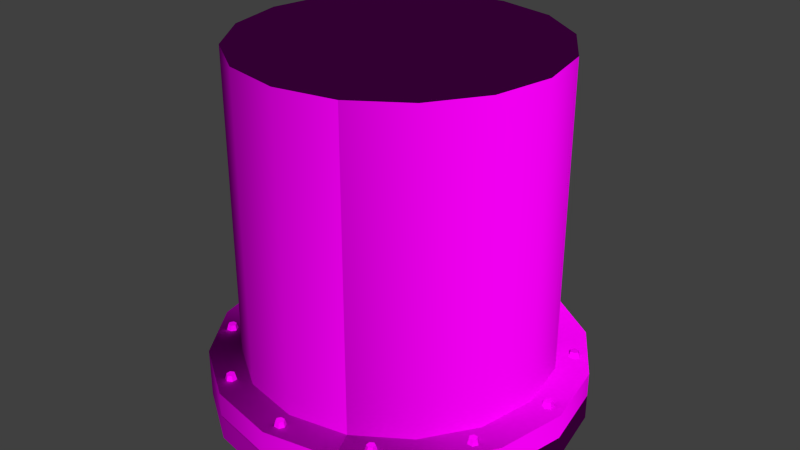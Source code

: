 # Source: decoration_labor_pipe_2.blend  (saved by Blender 2.70.0; exported with 4.5.12 LTS)
import bpy
from mathutils import Matrix  # noqa: F401  (used for matrix-valued properties, if any)

bpy.ops.wm.read_factory_settings(use_empty=True)
scene = bpy.context.scene
scene.name = 'Scene'

# ---- collections
col_collection_1 = bpy.data.collections.new('Collection 1'); scene.collection.children.link(col_collection_1)

# ---- images (referenced by path relative to the original .blend; pixels are not part of the script)
import os
ASSET_DIR = os.environ.get("B2B_ASSET_DIR", "")  # directory of the original .blend (textures are referenced by path, not embedded)
HERE = os.path.dirname(os.path.abspath(__file__))  # packed textures are extracted next to this script under _unpacked/

def load_image(name, relpath, width, height, colorspace="sRGB"):
    """Load a texture the original file referenced (path relative to the .blend, or extracted next to this script)."""
    p = next((c for c in (os.path.join(HERE, relpath), os.path.join(ASSET_DIR, relpath)) if relpath and os.path.exists(c)), "")
    if p:
        img = bpy.data.images.load(p, check_existing=True)
        img.name = name
    else:  # same state as the original file: an image datablock whose file is absent (Cycles renders it pink)
        img = bpy.data.images.new(name, width, height)
        img.source = "FILE"
        img.filepath = "//" + (relpath or name)
    img.colorspace_settings.name = colorspace
    return img
img_decoration_labor_metal_1_diffuse_jpg = load_image('decoration_labor_metal_1_diffuse.jpg', 'Texturen/decoration_labor_metal_1_diffuse.jpg', 1024, 1024, 'sRGB')
img_decoration_labor_metal_1_normal_jpg = load_image('decoration_labor_metal_1_normal.jpg', 'Texturen/decoration_labor_metal_1_normal.jpg', 1024, 1024, 'sRGB')

# ---- materials (node trees are filled in below, after node groups)
mat_decoration_labor_pipe_2_bolts_metal_1 = bpy.data.materials.new('decoration_labor_pipe_2_bolts_metal_1')
mat_decoration_labor_pipe_2_bolts_metal_1.alpha_threshold = 0.0
mat_decoration_labor_pipe_2_bolts_metal_1.roughness = 0.5
mat_decoration_labor_pipe_2_bolts_metal_1.line_color = (0.0, 0.0, 0.0, 1.0)
mat_decoration_labor_pipe_2_base_metal_1 = bpy.data.materials.new('decoration_labor_pipe_2_base_metal_1')
mat_decoration_labor_pipe_2_base_metal_1.alpha_threshold = 0.0
mat_decoration_labor_pipe_2_base_metal_1.roughness = 0.5
mat_decoration_labor_pipe_2_base_metal_1.line_color = (0.0, 0.0, 0.0, 1.0)

# ---- material node trees
mat_decoration_labor_pipe_2_bolts_metal_1.use_nodes = True; mat_decoration_labor_pipe_2_bolts_metal_1.node_tree.nodes.clear()
_N = mat_decoration_labor_pipe_2_bolts_metal_1.node_tree.nodes; _L = mat_decoration_labor_pipe_2_bolts_metal_1.node_tree.links
n0 = _N.new('ShaderNodeOutputMaterial'); n0.name = 'Material Output'; n0.location = (300, 300)
n1 = _N.new('ShaderNodeBsdfDiffuse'); n1.name = 'Diffuse BSDF'; n1.location = (10, 300)
n2 = _N.new('ShaderNodeTexCoord'); n2.name = 'Texture Coordinate'; n2.location = (-693, 326)
n3 = _N.new('ShaderNodeTexImage'); n3.name = 'Image Texture'; n3.location = (-250, 281)
n3.width = 140
n3.image = img_decoration_labor_metal_1_diffuse_jpg
_L.new(n1.outputs[0], n0.inputs[0])
_L.new(n2.outputs[2], n3.inputs[0])
_L.new(n3.outputs[0], n1.inputs[0])
n0.is_active_output = True
mat_decoration_labor_pipe_2_base_metal_1.use_nodes = True; mat_decoration_labor_pipe_2_base_metal_1.node_tree.nodes.clear()
_N = mat_decoration_labor_pipe_2_base_metal_1.node_tree.nodes; _L = mat_decoration_labor_pipe_2_base_metal_1.node_tree.links
n0 = _N.new('ShaderNodeOutputMaterial'); n0.name = 'Material Output'; n0.location = (300, 300)
n1 = _N.new('ShaderNodeTexCoord'); n1.name = 'Texture Coordinate'; n1.location = (-629, 300)
n2 = _N.new('ShaderNodeTexImage'); n2.name = 'Image Texture'; n2.location = (-336, 287)
n2.width = 140
n2.image = img_decoration_labor_metal_1_diffuse_jpg
n3 = _N.new('ShaderNodeTexImage'); n3.name = 'Image Texture.001'; n3.location = (-333, -9)
n3.width = 140
n3.image = img_decoration_labor_metal_1_normal_jpg
n4 = _N.new('ShaderNodeNormalMap'); n4.name = 'Normal Map'; n4.location = (-143, -11)
n5 = _N.new('ShaderNodeBsdfDiffuse'); n5.name = 'Diffuse BSDF'; n5.location = (93, 204)
_L.new(n5.outputs[0], n0.inputs[0])
_L.new(n1.outputs[2], n2.inputs[0])
_L.new(n2.outputs[0], n5.inputs[0])
_L.new(n3.outputs[0], n4.inputs[1])
_L.new(n4.outputs[0], n5.inputs[2])
n0.is_active_output = True

# ---- world
world_world = bpy.data.worlds.new('World'); scene.world = world_world
world_world.color = (0.05088, 0.05088, 0.05088)
world_world.use_sun_shadow = False
world_world.sun_shadow_jitter_overblur = 0.0
world_world.cycles.sampling_method = 'MANUAL'
world_world.cycles.sample_map_resolution = 256

# ---- meshes
me_cylinder_003 = bpy.data.meshes.new('Cylinder.003')
me_cylinder_003.from_pydata([(0.9573, 0.5419, -0.3028), (0.9192, 0.608, -0.3028), (0.9192, 0.5419, -0.3028), (0.9001, 0.5749, -0.3028), (0.9573, 0.608, -0.3028), (0.9763, 0.5749, -0.3028), (0.9522, 0.5508, -0.264), (0.9243, 0.5508, -0.264), (0.9104, 0.5749, -0.264), (0.9243, 0.5991, -0.264), (0.9522, 0.5991, -0.264), (0.9661, 0.5749, -0.264), (0.5581, 0.948, -0.3028), (0.492, 0.9861, -0.3028), (0.5251, 0.9289, -0.3028), (0.492, 0.948, -0.3028), (0.5251, 1.005, -0.3028), (0.5581, 0.9861, -0.3028), (0.5492, 0.9531, -0.264), (0.5251, 0.9392, -0.264), (0.5009, 0.9531, -0.264), (0.5009, 0.981, -0.264), (0.5251, 0.9949, -0.264), (0.5492, 0.981, -0.264), (-0.5419, 0.9573, -0.3028), (-0.608, 0.9192, -0.3028), (-0.5419, 0.9192, -0.3028), (-0.5749, 0.9001, -0.3028), (-0.608, 0.9573, -0.3028), (-0.5749, 0.9763, -0.3028), (-0.5508, 0.9522, -0.264), (-0.5508, 0.9243, -0.264), (-0.5749, 0.9104, -0.264), (-0.5991, 0.9243, -0.264), (-0.5991, 0.9522, -0.264), (-0.5749, 0.9661, -0.264), (-0.948, 0.5581, -0.3028), (-0.9861, 0.492, -0.3028), (-0.9289, 0.5251, -0.3028), (-0.948, 0.492, -0.3028), (-1.005, 0.5251, -0.3028), (-0.9861, 0.5581, -0.3028), (-0.9531, 0.5492, -0.264), (-0.9392, 0.5251, -0.264), (-0.9531, 0.5009, -0.264), (-0.981, 0.5009, -0.264), (-0.9949, 0.5251, -0.264), (-0.981, 0.5492, -0.264), (-0.9573, -0.5419, -0.3028), (-0.9192, -0.608, -0.3028), (-0.9192, -0.5419, -0.3028), (-0.9001, -0.5749, -0.3028), (-0.9573, -0.608, -0.3028), (-0.9763, -0.5749, -0.3028), (-0.9522, -0.5508, -0.264), (-0.9243, -0.5508, -0.264), (-0.9104, -0.5749, -0.264), (-0.9243, -0.5991, -0.264), (-0.9522, -0.5991, -0.264), (-0.9661, -0.5749, -0.264), (-0.5581, -0.948, -0.3028), (-0.492, -0.9861, -0.3028), (-0.5251, -0.9289, -0.3028), (-0.492, -0.948, -0.3028), (-0.5251, -1.005, -0.3028), (-0.5581, -0.9861, -0.3028), (-0.5492, -0.9531, -0.264), (-0.5251, -0.9392, -0.264), (-0.5009, -0.9531, -0.264), (-0.5009, -0.981, -0.264), (-0.5251, -0.9949, -0.264), (-0.5492, -0.981, -0.264), (0.5419, -0.9573, -0.3028), (0.6079, -0.9192, -0.3028), (0.5419, -0.9192, -0.3028), (0.5749, -0.9001, -0.3028), (0.6079, -0.9573, -0.3028), (0.5749, -0.9763, -0.3028), (0.5508, -0.9522, -0.264), (0.5508, -0.9243, -0.264), (0.5749, -0.9104, -0.264), (0.5991, -0.9243, -0.264), (0.5991, -0.9522, -0.264), (0.5749, -0.9661, -0.264), (0.948, -0.5581, -0.3028), (0.9861, -0.492, -0.3028), (0.9289, -0.5251, -0.3028), (0.948, -0.492, -0.3028), (1.005, -0.5251, -0.3028), (0.9861, -0.5581, -0.3028), (0.9531, -0.5492, -0.264), (0.9392, -0.5251, -0.264), (0.9531, -0.5009, -0.264), (0.981, -0.5009, -0.264), (0.9949, -0.5251, -0.264), (0.981, -0.5492, -0.264), (1.1, -0.009315, -0.3028), (1.1, 0.06692, -0.3028), (1.067, 0.009742, -0.3028), (1.067, 0.04786, -0.3028), (1.133, 0.04786, -0.3028), (1.133, 0.009742, -0.3028), (1.1, 0.0009375, -0.264), (1.076, 0.01487, -0.264), (1.076, 0.04273, -0.264), (1.1, 0.05666, -0.264), (1.124, 0.04273, -0.264), (1.124, 0.01487, -0.264), (0.009314, 1.1, -0.3028), (-0.06692, 1.1, -0.3028), (-0.009744, 1.067, -0.3028), (-0.04786, 1.067, -0.3028), (-0.04786, 1.133, -0.3028), (-0.009743, 1.133, -0.3028), (-0.0009387, 1.1, -0.264), (-0.01487, 1.076, -0.264), (-0.04273, 1.076, -0.264), (-0.05666, 1.1, -0.264), (-0.04273, 1.124, -0.264), (-0.01487, 1.124, -0.264), (-1.1, 0.009313, -0.3028), (-1.1, -0.06692, -0.3028), (-1.067, -0.009745, -0.3028), (-1.067, -0.04786, -0.3028), (-1.133, -0.04786, -0.3028), (-1.133, -0.009744, -0.3028), (-1.1, -0.0009399, -0.264), (-1.076, -0.01487, -0.264), (-1.076, -0.04273, -0.264), (-1.1, -0.05667, -0.264), (-1.124, -0.04273, -0.264), (-1.124, -0.01487, -0.264), (-0.009312, -1.1, -0.3028), (0.06692, -1.1, -0.3028), (0.009746, -1.067, -0.3028), (0.04786, -1.067, -0.3028), (0.04786, -1.133, -0.3028), (0.009745, -1.133, -0.3028), (0.0009412, -1.1, -0.264), (0.01487, -1.076, -0.264), (0.04274, -1.076, -0.264), (0.05667, -1.1, -0.264), (0.04273, -1.124, -0.264), (0.01487, -1.124, -0.264)], [], [(2, 0, 6, 7), (1, 3, 8, 9), (4, 1, 9, 10), (0, 5, 11, 6), (7, 6, 11, 10, 9, 8), (5, 4, 10, 11), (3, 2, 7, 8), (14, 12, 18, 19), (13, 15, 20, 21), (16, 13, 21, 22), (12, 17, 23, 18), (19, 18, 23, 22, 21, 20), (17, 16, 22, 23), (15, 14, 19, 20), (26, 24, 30, 31), (25, 27, 32, 33), (28, 25, 33, 34), (24, 29, 35, 30), (31, 30, 35, 34, 33, 32), (29, 28, 34, 35), (27, 26, 31, 32), (38, 36, 42, 43), (37, 39, 44, 45), (40, 37, 45, 46), (36, 41, 47, 42), (43, 42, 47, 46, 45, 44), (41, 40, 46, 47), (39, 38, 43, 44), (50, 48, 54, 55), (49, 51, 56, 57), (52, 49, 57, 58), (48, 53, 59, 54), (55, 54, 59, 58, 57, 56), (53, 52, 58, 59), (51, 50, 55, 56), (62, 60, 66, 67), (61, 63, 68, 69), (64, 61, 69, 70), (60, 65, 71, 66), (67, 66, 71, 70, 69, 68), (65, 64, 70, 71), (63, 62, 67, 68), (74, 72, 78, 79), (73, 75, 80, 81), (76, 73, 81, 82), (72, 77, 83, 78), (79, 78, 83, 82, 81, 80), (77, 76, 82, 83), (75, 74, 79, 80), (86, 84, 90, 91), (85, 87, 92, 93), (88, 85, 93, 94), (84, 89, 95, 90), (91, 90, 95, 94, 93, 92), (89, 88, 94, 95), (87, 86, 91, 92), (98, 96, 102, 103), (97, 99, 104, 105), (100, 97, 105, 106), (96, 101, 107, 102), (103, 102, 107, 106, 105, 104), (101, 100, 106, 107), (99, 98, 103, 104), (110, 108, 114, 115), (109, 111, 116, 117), (112, 109, 117, 118), (108, 113, 119, 114), (115, 114, 119, 118, 117, 116), (113, 112, 118, 119), (111, 110, 115, 116), (122, 120, 126, 127), (121, 123, 128, 129), (124, 121, 129, 130), (120, 125, 131, 126), (127, 126, 131, 130, 129, 128), (125, 124, 130, 131), (123, 122, 127, 128), (134, 132, 138, 139), (133, 135, 140, 141), (136, 133, 141, 142), (132, 137, 143, 138), (139, 138, 143, 142, 141, 140), (137, 136, 142, 143), (135, 134, 139, 140)])
_uv = me_cylinder_003.uv_layers.new(name='UVMap')
_uv.uv.foreach_set('vector', [0.4199, 0.8126, 0.4199, 0.8514, 0.3946, 0.8385, 0.3931, 0.8263, 0.3436, 0.8102, 0.3843, 0.7895, 0.3818, 0.8217, 0.3724, 0.8287, 0.3436, 0.8597, 0.3436, 0.8102, 0.3724, 0.8287, 0.3736, 0.8394, 0.4199, 0.8514, 0.3881, 0.8759, 0.3838, 0.8443, 0.3946, 0.8385, 0.3931, 0.8263, 0.3946, 0.8385, 0.3838, 0.8443, 0.3736, 0.8394, 0.3724, 0.8287, 0.3818, 0.8217, 0.3881, 0.8759, 0.3436, 0.8597, 0.3736, 0.8394, 0.3838, 0.8443, 0.3843, 0.7895, 0.4199, 0.8126, 0.3931, 0.8263, 0.3818, 0.8217, 0.1165, 0.8764, 0.1553, 0.8764, 0.1424, 0.9017, 0.1302, 0.9032, 0.1141, 0.9527, 0.09347, 0.912, 0.1256, 0.9145, 0.1327, 0.9239, 0.1637, 0.9527, 0.1141, 0.9527, 0.1327, 0.9239, 0.1434, 0.9227, 0.1553, 0.8764, 0.1798, 0.9082, 0.1482, 0.9125, 0.1424, 0.9017, 0.1302, 0.9032, 0.1424, 0.9017, 0.1482, 0.9125, 0.1434, 0.9227, 0.1327, 0.9239, 0.1256, 0.9145, 0.1798, 0.9082, 0.1637, 0.9527, 0.1434, 0.9227, 0.1482, 0.9125, 0.09347, 0.912, 0.1165, 0.8764, 0.1302, 0.9032, 0.1256, 0.9145, 0.3435, 0.8128, 0.3433, 0.8519, 0.318, 0.8388, 0.3164, 0.8264, 0.2672, 0.8096, 0.3078, 0.7895, 0.3049, 0.8217, 0.2953, 0.8283, 0.2672, 0.8587, 0.2672, 0.8096, 0.2953, 0.8283, 0.2972, 0.8387, 0.3433, 0.8519, 0.3111, 0.8762, 0.3072, 0.8446, 0.318, 0.8388, 0.3164, 0.8264, 0.318, 0.8388, 0.3072, 0.8446, 0.2972, 0.8387, 0.2953, 0.8283, 0.3049, 0.8217, 0.3111, 0.8762, 0.2672, 0.8587, 0.2972, 0.8387, 0.3072, 0.8446, 0.3078, 0.7895, 0.3435, 0.8128, 0.3164, 0.8264, 0.3049, 0.8217, 0.2437, 0.8658, 0.2046, 0.8657, 0.2177, 0.8404, 0.2301, 0.8388, 0.2469, 0.7895, 0.267, 0.8302, 0.2348, 0.8273, 0.2282, 0.8177, 0.1978, 0.7895, 0.2469, 0.7895, 0.2282, 0.8177, 0.2178, 0.8196, 0.2046, 0.8657, 0.1803, 0.8335, 0.2119, 0.8296, 0.2177, 0.8404, 0.2301, 0.8388, 0.2177, 0.8404, 0.2119, 0.8296, 0.2178, 0.8196, 0.2282, 0.8177, 0.2348, 0.8273, 0.1803, 0.8335, 0.1978, 0.7895, 0.2178, 0.8196, 0.2119, 0.8296, 0.267, 0.8302, 0.2437, 0.8658, 0.2301, 0.8388, 0.2348, 0.8273, 0.2672, 0.7663, 0.2672, 0.7275, 0.2924, 0.7404, 0.294, 0.7526, 0.3434, 0.7687, 0.3028, 0.7893, 0.3052, 0.7572, 0.3147, 0.7501, 0.3434, 0.7192, 0.3434, 0.7687, 0.3147, 0.7501, 0.3135, 0.7394, 0.2672, 0.7275, 0.299, 0.703, 0.3033, 0.7346, 0.2924, 0.7404, 0.294, 0.7526, 0.2924, 0.7404, 0.3033, 0.7346, 0.3135, 0.7394, 0.3147, 0.7501, 0.3052, 0.7572, 0.299, 0.703, 0.3434, 0.7192, 0.3135, 0.7394, 0.3033, 0.7346, 0.3028, 0.7893, 0.2672, 0.7663, 0.294, 0.7526, 0.3052, 0.7572, 0.2437, 0.7893, 0.2046, 0.7892, 0.2177, 0.7639, 0.2301, 0.7623, 0.2469, 0.713, 0.267, 0.7537, 0.2348, 0.7508, 0.2282, 0.7412, 0.1978, 0.713, 0.2469, 0.713, 0.2282, 0.7412, 0.2178, 0.7431, 0.2046, 0.7892, 0.1803, 0.757, 0.2119, 0.7531, 0.2177, 0.7639, 0.2301, 0.7623, 0.2177, 0.7639, 0.2119, 0.7531, 0.2178, 0.7431, 0.2282, 0.7412, 0.2348, 0.7508, 0.1803, 0.757, 0.1978, 0.713, 0.2178, 0.7431, 0.2119, 0.7531, 0.267, 0.7537, 0.2437, 0.7893, 0.2301, 0.7623, 0.2348, 0.7508, 0.3436, 0.7663, 0.3437, 0.7275, 0.3689, 0.7404, 0.3704, 0.7526, 0.4199, 0.7687, 0.3792, 0.7893, 0.3817, 0.7572, 0.3912, 0.7501, 0.4199, 0.7192, 0.4199, 0.7687, 0.3912, 0.7501, 0.39, 0.7394, 0.3437, 0.7275, 0.3754, 0.703, 0.3798, 0.7346, 0.3689, 0.7404, 0.3704, 0.7526, 0.3689, 0.7404, 0.3798, 0.7346, 0.39, 0.7394, 0.3912, 0.7501, 0.3817, 0.7572, 0.3754, 0.703, 0.4199, 0.7192, 0.39, 0.7394, 0.3798, 0.7346, 0.3792, 0.7893, 0.3436, 0.7663, 0.3704, 0.7526, 0.3817, 0.7572, 0.1167, 0.713, 0.1558, 0.7132, 0.1427, 0.7385, 0.1304, 0.7401, 0.1135, 0.7893, 0.09347, 0.7487, 0.1257, 0.7516, 0.1322, 0.7612, 0.1626, 0.7893, 0.1135, 0.7893, 0.1322, 0.7612, 0.1426, 0.7593, 0.1558, 0.7132, 0.1801, 0.7454, 0.1485, 0.7493, 0.1427, 0.7385, 0.1304, 0.7401, 0.1427, 0.7385, 0.1485, 0.7493, 0.1426, 0.7593, 0.1322, 0.7612, 0.1257, 0.7516, 0.1801, 0.7454, 0.1626, 0.7893, 0.1426, 0.7593, 0.1485, 0.7493, 0.09347, 0.7487, 0.1167, 0.713, 0.1304, 0.7401, 0.1257, 0.7516, 0.09347, 0.8529, 0.09366, 0.8138, 0.1189, 0.827, 0.1205, 0.8393, 0.1698, 0.8562, 0.1292, 0.8762, 0.132, 0.844, 0.1416, 0.8374, 0.1698, 0.807, 0.1698, 0.8562, 0.1416, 0.8374, 0.1397, 0.8271, 0.09366, 0.8138, 0.1258, 0.7895, 0.1297, 0.8212, 0.1189, 0.827, 0.1205, 0.8393, 0.1189, 0.827, 0.1297, 0.8212, 0.1397, 0.8271, 0.1416, 0.8374, 0.132, 0.844, 0.1258, 0.7895, 0.1698, 0.807, 0.1397, 0.8271, 0.1297, 0.8212, 0.1292, 0.8762, 0.09347, 0.8529, 0.1205, 0.8393, 0.132, 0.844, 0.1734, 0.6506, 0.1734, 0.6898, 0.1465, 0.6755, 0.1481, 0.6631, 0.101, 0.641, 0.1423, 0.6266, 0.137, 0.6569, 0.1265, 0.6627, 0.09347, 0.6896, 0.101, 0.641, 0.1265, 0.6627, 0.1262, 0.6733, 0.1734, 0.6898, 0.1363, 0.7129, 0.1354, 0.6793, 0.1465, 0.6755, 0.1481, 0.6631, 0.1465, 0.6755, 0.1354, 0.6793, 0.1262, 0.6733, 0.1265, 0.6627, 0.137, 0.6569, 0.1363, 0.7129, 0.09347, 0.6896, 0.1262, 0.6733, 0.1354, 0.6793, 0.1423, 0.6266, 0.1734, 0.6506, 0.1481, 0.6631, 0.137, 0.6569, 0.2508, 0.6467, 0.2508, 0.6886, 0.2245, 0.6752, 0.2231, 0.6637, 0.1753, 0.6454, 0.2132, 0.6266, 0.2126, 0.6566, 0.2024, 0.6634, 0.1736, 0.6932, 0.1753, 0.6454, 0.2024, 0.6634, 0.204, 0.6742, 0.2508, 0.6886, 0.2169, 0.7127, 0.2138, 0.6805, 0.2245, 0.6752, 0.2231, 0.6637, 0.2245, 0.6752, 0.2138, 0.6805, 0.204, 0.6742, 0.2024, 0.6634, 0.2126, 0.6566, 0.2169, 0.7127, 0.1736, 0.6932, 0.204, 0.6742, 0.2138, 0.6805, 0.2132, 0.6266, 0.2508, 0.6467, 0.2231, 0.6637, 0.2126, 0.6566, 0.1803, 0.9293, 0.1804, 0.8905, 0.2056, 0.9035, 0.2071, 0.9157, 0.2566, 0.9318, 0.2159, 0.9524, 0.2184, 0.9203, 0.2279, 0.9132, 0.2566, 0.8822, 0.2566, 0.9318, 0.2279, 0.9132, 0.2267, 0.9025, 0.1804, 0.8905, 0.2121, 0.866, 0.2164, 0.8977, 0.2056, 0.9035, 0.2071, 0.9157, 0.2056, 0.9035, 0.2164, 0.8977, 0.2267, 0.9025, 0.2279, 0.9132, 0.2184, 0.9203, 0.2121, 0.866, 0.2566, 0.8822, 0.2267, 0.9025, 0.2164, 0.8977, 0.2159, 0.9524, 0.1803, 0.9293, 0.2071, 0.9157, 0.2184, 0.9203])
me_cylinder_003.materials.append(mat_decoration_labor_pipe_2_bolts_metal_1)
me_cylinder_003.use_remesh_preserve_volume = False
me_cylinder_003.use_remesh_preserve_attributes = False
me_cylinder_003.use_mirror_vertex_groups = False
me_cylinder_003.update()
me_cylinder_017 = bpy.data.meshes.new('Cylinder.017')
me_cylinder_017.from_pydata([(1.518e-06, 1.0, 1.0), (-1.518e-06, 1.0, -1.0), (-0.3827, 0.9239, 1.0), (-0.3827, 0.9239, -1.0), (-0.7071, 0.7071, 1.0), (-0.7071, 0.7071, -1.0), (-0.9239, 0.3827, 1.0), (-0.9239, 0.3827, -1.0), (-1.0, -4.371e-08, 1.0), (-1.0, -4.371e-08, -1.0), (-0.9239, -0.3827, 1.0), (-0.9239, -0.3827, -1.0), (-0.7071, -0.7071, 1.0), (-0.7071, -0.7071, -1.0), (-0.3827, -0.9239, 1.0), (-0.3827, -0.9239, -1.0), (1.367e-06, -1.0, 1.0), (-1.669e-06, -1.0, -1.0), (0.3827, -0.9239, 1.0), (0.3827, -0.9239, -1.0), (0.7071, -0.7071, 1.0), (0.7071, -0.7071, -1.0), (0.9239, -0.3827, 1.0), (0.9239, -0.3827, -1.0), (1.0, 1.192e-08, 1.0), (1.0, 1.192e-08, -1.0), (0.9239, 0.3827, 1.0), (0.9239, 0.3827, -1.0), (0.7071, 0.7071, 1.0), (0.7071, 0.7071, -1.0), (0.3827, 0.9239, 1.0), (0.3827, 0.9239, -1.0), (-1.51e-06, 1.209, -1.0), (-0.4625, 1.117, -1.0), (-0.8547, 0.8547, -1.0), (-1.117, 0.4625, -1.0), (-1.209, -5.517e-08, -1.0), (-1.117, -0.4625, -1.0), (-0.8547, -0.8547, -1.0), (-0.4625, -1.117, -1.0), (-1.693e-06, -1.209, -1.0), (0.4625, -1.117, -1.0), (0.8547, -0.8547, -1.0), (1.117, -0.4625, -1.0), (1.209, 1.208e-08, -1.0), (1.117, 0.4625, -1.0), (0.8547, 0.8547, -1.0), (0.4625, 1.117, -1.0), (-1.731e-06, 1.209, -1.161), (-0.4625, 1.117, -1.161), (-0.8547, 0.8547, -1.161), (-1.117, 0.4625, -1.161), (-1.209, -5.517e-08, -1.161), (-1.117, -0.4625, -1.161), (-0.8547, -0.8547, -1.161), (-0.4625, -1.117, -1.161), (-1.914e-06, -1.209, -1.161), (0.4625, -1.117, -1.161), (0.8547, -0.8547, -1.161), (1.117, -0.4625, -1.161), (1.209, 1.208e-08, -1.161), (1.117, 0.4625, -1.161), (0.8547, 0.8547, -1.161), (0.4625, 1.117, -1.161), (-1.748e-06, 1.209, -1.164), (-0.4625, 1.117, -1.164), (-0.8547, 0.8547, -1.164), (-1.117, 0.4625, -1.164), (-1.209, -5.517e-08, -1.164), (-1.117, -0.4625, -1.164), (-0.8547, -0.8547, -1.164), (-0.4625, -1.117, -1.164), (-1.93e-06, -1.209, -1.164), (0.4625, -1.117, -1.164), (0.8547, -0.8547, -1.164), (1.117, -0.4625, -1.164), (1.209, 1.208e-08, -1.164), (1.117, 0.4625, -1.164), (0.8547, 0.8547, -1.164), (0.4625, 1.117, -1.164), (-1.987e-06, 1.209, -1.326), (-0.4625, 1.117, -1.326), (-0.8547, 0.8547, -1.326), (-1.117, 0.4625, -1.326), (-1.209, -5.517e-08, -1.326), (-1.117, -0.4625, -1.326), (-0.8547, -0.8547, -1.326), (-0.4625, -1.117, -1.326), (-2.17e-06, -1.209, -1.326), (0.4625, -1.117, -1.326), (0.8547, -0.8547, -1.326), (1.117, -0.4625, -1.326), (1.209, 1.208e-08, -1.326), (1.117, 0.4625, -1.326), (0.8547, 0.8547, -1.326), (0.4625, 1.117, -1.326), (-2.022e-06, -3.725e-09, -1.326)], [], [(0, 1, 3, 2), (2, 3, 5, 4), (4, 5, 7, 6), (6, 7, 9, 8), (8, 9, 11, 10), (10, 11, 13, 12), (12, 13, 15, 14), (14, 15, 17, 16), (16, 17, 19, 18), (18, 19, 21, 20), (20, 21, 23, 22), (22, 23, 25, 24), (24, 25, 27, 26), (26, 27, 29, 28), (21, 19, 41, 42), (30, 31, 1, 0), (28, 29, 31, 30), (0, 2, 4, 6, 8, 10, 12, 14, 16, 18, 20, 22, 24, 26, 28, 30), (36, 35, 51, 52), (5, 3, 33, 34), (27, 25, 44, 45), (11, 9, 36, 37), (1, 31, 47, 32), (3, 1, 32, 33), (17, 15, 39, 40), (23, 21, 42, 43), (7, 5, 34, 35), (29, 27, 45, 46), (13, 11, 37, 38), (19, 17, 40, 41), (25, 23, 43, 44), (9, 7, 35, 36), (31, 29, 46, 47), (15, 13, 38, 39), (47, 46, 62, 63), (34, 33, 49, 50), (45, 44, 60, 61), (43, 42, 58, 59), (41, 40, 56, 57), (39, 38, 54, 55), (37, 36, 52, 53), (32, 47, 63, 48), (35, 34, 50, 51), (46, 45, 61, 62), (33, 32, 48, 49), (44, 43, 59, 60), (42, 41, 57, 58), (40, 39, 55, 56), (38, 37, 53, 54), (72, 71, 87, 88), (70, 69, 85, 86), (68, 67, 83, 84), (79, 78, 94, 95), (66, 65, 81, 82), (77, 76, 92, 93), (75, 74, 90, 91), (73, 72, 88, 89), (71, 70, 86, 87), (69, 68, 84, 85), (64, 79, 95, 80), (67, 66, 82, 83), (78, 77, 93, 94), (65, 64, 80, 81), (76, 75, 91, 92), (74, 73, 89, 90), (85, 84, 96), (88, 87, 96), (83, 82, 96), (90, 89, 96), (81, 80, 96), (84, 83, 96), (82, 81, 96), (91, 90, 96), (87, 86, 96), (80, 95, 96), (94, 93, 96), (86, 85, 96), (92, 91, 96), (95, 94, 96), (93, 92, 96), (89, 88, 96)])
me_cylinder_017.polygons.foreach_set('use_smooth', [True] * 81)
_uv = me_cylinder_017.uv_layers.new(name='UVMap')
_uv.uv.foreach_set('vector', [0.4663, -0.2132, 0.4874, 0.2721, 0.3891, 0.2727, 0.3804, -0.2096, 0.3804, -0.2096, 0.3891, 0.2727, 0.2915, 0.2708, 0.2951, -0.2081, 0.2951, -0.2081, 0.2915, 0.2708, 0.1947, 0.2664, 0.2104, -0.2088, 0.2104, -0.2088, 0.1947, 0.2664, 0.09879, 0.2595, 0.1263, -0.2116, 0.1263, -0.2116, 0.09879, 0.2595, 0.003866, 0.25, 0.04288, -0.2165, 0.04288, -0.2165, 0.003866, 0.25, -0.08981, 0.2378, -0.03976, -0.2234, -0.03976, -0.2234, -0.08981, 0.2378, -0.1817, 0.2225, -0.1216, -0.2323, -0.1216, -0.2323, -0.1817, 0.2225, -0.2705, 0.2037, -0.2027, -0.243, -0.2027, -0.243, -0.2705, 0.2037, -0.3536, 0.1781, -0.2831, -0.2554, 1.082, -0.2999, 1.177, 0.1737, 1.084, 0.2037, 0.9897, -0.2815, 0.9897, -0.2815, 1.084, 0.2037, 0.9861, 0.2258, 0.9019, -0.2649, 0.9019, -0.2649, 0.9861, 0.2258, 0.8863, 0.2421, 0.8142, -0.2502, 0.8142, -0.2502, 0.8863, 0.2421, 0.786, 0.2542, 0.7267, -0.2376, 0.7267, -0.2376, 0.786, 0.2542, 0.6859, 0.263, 0.6395, -0.2272, 1.084, 0.2037, 1.177, 0.1737, 1.202, 0.2191, 1.097, 0.253, 0.5527, -0.2191, 0.5864, 0.2689, 0.4874, 0.2721, 0.4663, -0.2132, 0.6395, -0.2272, 0.6859, 0.263, 0.5864, 0.2689, 0.5527, -0.2191, -0.1093, 0.3563, -0.02476, 0.3913, 0.03998, 0.4561, 0.07501, 0.5407, 0.07501, 0.6322, 0.03998, 0.7168, -0.02476, 0.7815, -0.1093, 0.8166, -0.2009, 0.8166, -0.2855, 0.7815, -0.3502, 0.7168, -0.3852, 0.6322, -0.3852, 0.5407, -0.3502, 0.4561, -0.2855, 0.3913, -0.2009, 0.3563, 0.09375, 0.3061, 0.1909, 0.3135, 0.1891, 0.3477, 0.09102, 0.34, 0.2915, 0.2708, 0.3891, 0.2727, 0.3877, 0.3207, 0.2889, 0.3183, 0.786, 0.2542, 0.8863, 0.2421, 0.8922, 0.2915, 0.7901, 0.3034, 0.003866, 0.25, 0.09879, 0.2595, 0.09375, 0.3061, -0.00248, 0.2961, 0.4874, 0.2721, 0.5864, 0.2689, 0.5876, 0.3175, 0.4873, 0.3204, 0.3891, 0.2727, 0.4874, 0.2721, 0.4873, 0.3204, 0.3877, 0.3207, -0.2705, 0.2037, -0.1817, 0.2225, -0.1913, 0.2668, -0.2828, 0.2452, 0.9861, 0.2258, 1.084, 0.2037, 1.097, 0.253, 0.9947, 0.2752, 0.1947, 0.2664, 0.2915, 0.2708, 0.2889, 0.3183, 0.1909, 0.3135, 0.6859, 0.263, 0.786, 0.2542, 0.7901, 0.3034, 0.6885, 0.312, -0.08981, 0.2378, 0.003866, 0.25, -0.00248, 0.2961, -0.09763, 0.2832, -0.3536, 0.1781, -0.2705, 0.2037, -0.2828, 0.2452, -0.3742, 0.2142, 0.8863, 0.2421, 0.9861, 0.2258, 0.9947, 0.2752, 0.8922, 0.2915, 0.09879, 0.2595, 0.1947, 0.2664, 0.1909, 0.3135, 0.09375, 0.3061, 0.5864, 0.2689, 0.6859, 0.263, 0.6885, 0.312, 0.5876, 0.3175, -0.1817, 0.2225, -0.08981, 0.2378, -0.09763, 0.2832, -0.1913, 0.2668, 0.5876, 0.3175, 0.6885, 0.312, 0.6913, 0.3474, 0.5894, 0.3528, 0.2889, 0.3183, 0.3877, 0.3207, 0.3877, 0.3554, 0.288, 0.3528, 0.7901, 0.3034, 0.8922, 0.2915, 0.8975, 0.3275, 0.794, 0.3392, 0.9947, 0.2752, 1.097, 0.253, 1.107, 0.2883, 1.002, 0.3112, -0.3742, 0.2142, -0.2828, 0.2452, -0.2915, 0.2776, -0.3852, 0.2475, -0.1913, 0.2668, -0.09763, 0.2832, -0.1025, 0.3164, -0.1977, 0.2995, -0.00248, 0.2961, 0.09375, 0.3061, 0.09102, 0.34, -0.006185, 0.3297, 0.4873, 0.3204, 0.5876, 0.3175, 0.5894, 0.3528, 0.4882, 0.3554, 0.1909, 0.3135, 0.2889, 0.3183, 0.288, 0.3528, 0.1891, 0.3477, 0.6885, 0.312, 0.7901, 0.3034, 0.794, 0.3392, 0.6913, 0.3474, 0.3877, 0.3207, 0.4873, 0.3204, 0.4882, 0.3554, 0.3877, 0.3554, 0.8922, 0.2915, 0.9947, 0.2752, 1.002, 0.3112, 0.8975, 0.3275, 1.097, 0.253, 1.202, 0.2191, 1.213, 0.2553, 1.107, 0.2883, -0.2828, 0.2452, -0.1913, 0.2668, -0.1977, 0.2995, -0.2915, 0.2776, -0.09763, 0.2832, -0.00248, 0.2961, -0.006185, 0.3297, -0.1025, 0.3164, 1.275, 0.8555, 1.164, 0.8555, 1.164, 0.8175, 1.275, 0.8175, 1.053, 0.8555, 0.9426, 0.8555, 0.9426, 0.8175, 1.053, 0.8175, 0.832, 0.8554, 0.7213, 0.8554, 0.7213, 0.8175, 0.832, 0.8175, 0.2787, 0.8555, 0.168, 0.8555, 0.168, 0.8175, 0.2787, 0.8175, 0.6107, 0.8555, 0.5, 0.8555, 0.5, 0.8175, 0.6106, 0.8175, 0.05736, 0.8555, -0.05329, 0.8555, -0.05329, 0.8176, 0.05736, 0.8176, -0.1639, 0.8556, -0.2746, 0.8556, -0.2746, 0.8176, -0.1639, 0.8176, 1.385, 0.8555, 1.275, 0.8555, 1.275, 0.8175, 1.385, 0.8176, 1.164, 0.8555, 1.053, 0.8555, 1.053, 0.8175, 1.164, 0.8175, 0.9426, 0.8555, 0.832, 0.8554, 0.832, 0.8175, 0.9426, 0.8175, 0.3893, 0.8555, 0.2787, 0.8555, 0.2787, 0.8175, 0.3893, 0.8175, 0.7213, 0.8554, 0.6107, 0.8555, 0.6106, 0.8175, 0.7213, 0.8175, 0.168, 0.8555, 0.05736, 0.8555, 0.05736, 0.8176, 0.168, 0.8175, 0.5, 0.8555, 0.3893, 0.8555, 0.3893, 0.8175, 0.5, 0.8175, -0.05329, 0.8555, -0.1639, 0.8556, -0.1639, 0.8176, -0.05329, 0.8176, -0.2746, 0.8556, -0.3852, 0.8556, -0.3852, 0.8176, -0.2746, 0.8176, 0.6224, 0.3563, 0.644, 0.4648, 0.3604, 0.4648, -0.3798, 1.077, -0.3798, 0.9659, -0.1016, 1.021, 0.7535, 0.6621, 0.6449, 0.6837, 0.6449, 0.4001, 0.07592, 0.7932, 0.09751, 0.6846, 0.3595, 0.7932, 0.6224, 0.4657, 0.644, 0.5743, 0.3604, 0.5743, 0.644, 0.5752, 0.6224, 0.6837, 0.3604, 0.5752, 0.7355, 0.8565, 0.7355, 0.9671, 0.4574, 0.9118, 0.1783, 0.9671, 0.1783, 0.8565, 0.4565, 0.9118, 0.6449, 0.7953, 0.6449, 0.6846, 0.9231, 0.74, -0.1016, 0.8565, -0.1232, 0.965, -0.3852, 0.8565, 0.09751, 0.5743, 0.07592, 0.4657, 0.3595, 0.4657, 0.6224, 0.6846, 0.644, 0.7932, 0.3604, 0.7932, 0.09751, 0.4648, 0.07592, 0.3563, 0.3595, 0.3563, 0.3379, 0.5752, 0.3595, 0.6837, 0.07592, 0.6837, -0.1007, 0.9671, -0.1007, 0.8565, 0.1774, 0.9118, 0.4574, 1.079, 0.4574, 0.9681, 0.7355, 1.023])
me_cylinder_017.materials.append(mat_decoration_labor_pipe_2_base_metal_1)
me_cylinder_017.use_remesh_preserve_volume = False
me_cylinder_017.use_remesh_preserve_attributes = False
me_cylinder_017.use_mirror_vertex_groups = False
me_cylinder_017.update()

# ---- objects
ob_cylinder_003 = bpy.data.objects.new('Cylinder.003', me_cylinder_003)
ob_cylinder_017 = bpy.data.objects.new('Cylinder.017', me_cylinder_017)

# ---- transforms, parenting, visibility, modifiers, constraints
ob_cylinder_003.location = (4.05, 1.192e-07, -0.7)
ob_cylinder_003.lineart.crease_threshold = 0.0
ob_cylinder_017.location = (4.049, 0.0, 0.0)
ob_cylinder_017.lineart.crease_threshold = 0.0
_m = ob_cylinder_017.modifiers.new('EdgeSplit', 'EDGE_SPLIT')
_m.split_angle = 1.344

# ---- collection membership
col_collection_1.objects.link(ob_cylinder_003)
col_collection_1.objects.link(ob_cylinder_017)

# ---- scene / render settings (as saved in the file)
scene.frame_start = 1; scene.frame_end = 250; scene.frame_set(1)
scene.render.engine = 'CYCLES'
scene.render.resolution_percentage = 50
scene.render.dither_intensity = 0.0
scene.cycles.use_denoising = False
scene.cycles.samples = 10
scene.cycles.sampling_pattern = 'TABULATED_SOBOL'
scene.cycles.light_sampling_threshold = 0.0
scene.cycles.use_adaptive_sampling = False
scene.cycles.use_light_tree = False
scene.cycles.blur_glossy = 0.0
scene.cycles.volume_bounces = 1
scene.cycles.pixel_filter_type = 'GAUSSIAN'
scene.cycles.sample_clamp_indirect = 0.0
scene.view_settings.view_transform = 'Standard'
bpy.context.view_layer.update()

# ---- added for rendering (the .blend has no active camera and no usable light): camera, sun
cam_auto = bpy.data.cameras.new('AutoCamera')
cam_auto.lens = 50.0
cam_auto.sensor_width = 36.0
cam_auto.clip_end = 1000.0
ob_auto_camera = bpy.data.objects.new('AutoCamera', cam_auto)
scene.collection.objects.link(ob_auto_camera)
ob_auto_camera.location = (7.87507, -4.59074, 2.89759)
ob_auto_camera.rotation_euler = (1.09748, -7.21219e-08, 0.694738)
scene.camera = ob_auto_camera
light_auto_sun = bpy.data.lights.new('AutoSun', 'SUN')
light_auto_sun.energy = 3.0
light_auto_sun.angle = 0.0523599
ob_auto_sun = bpy.data.objects.new('AutoSun', light_auto_sun)
scene.collection.objects.link(ob_auto_sun)
ob_auto_sun.rotation_euler = (0.872665, 0.174533, 0.523599)
bpy.context.view_layer.update()
